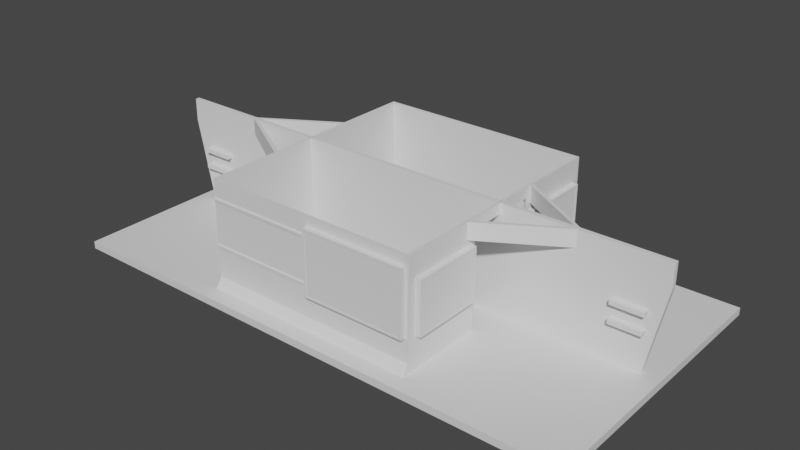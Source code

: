 # Source: GhorfeVasat.blend  (saved by Blender 3.3.6; exported with 4.5.12 LTS)
import bpy
from mathutils import Matrix  # noqa: F401  (used for matrix-valued properties, if any)

bpy.ops.wm.read_factory_settings(use_empty=True)
scene = bpy.context.scene
scene.name = 'Scene'

# ---- collections
col_collection = bpy.data.collections.new('Collection'); scene.collection.children.link(col_collection)

# ---- materials (node trees are filled in below, after node groups)
mat_material = bpy.data.materials.new('Material')
mat_material.alpha_threshold = 0.0
mat_material.use_transparent_shadow = False
mat_material.roughness = 0.5
mat_material.line_color = (0.0, 0.0, 0.0, 1.0)

# ---- material node trees
mat_material.use_nodes = True; mat_material.node_tree.nodes.clear()
_N = mat_material.node_tree.nodes; _L = mat_material.node_tree.links
n0 = _N.new('ShaderNodeOutputMaterial'); n0.name = 'Material Output'; n0.location = (300, 300)
n1 = _N.new('ShaderNodeBsdfPrincipled'); n1.name = 'Principled BSDF'; n1.location = (10, 300)
n1.distribution = 'GGX'
n1.subsurface_method = 'RANDOM_WALK_SKIN'
n1.inputs[3].default_value = 1.45
n1.inputs[27].default_value = (0.0, 0.0, 0.0, 1.0)
n1.inputs[28].default_value = 1.0
_L.new(n1.outputs[0], n0.inputs[0])
n0.is_active_output = True

# ---- world
world_world = bpy.data.worlds.new('World'); scene.world = world_world
world_world.use_nodes = True; world_world.node_tree.nodes.clear()
_N = world_world.node_tree.nodes; _L = world_world.node_tree.links
n0 = _N.new('ShaderNodeOutputWorld'); n0.name = 'World Output'; n0.location = (300, 300)
n1 = _N.new('ShaderNodeBackground'); n1.name = 'Background'; n1.location = (10, 300)
n1.inputs[0].default_value = (0.05088, 0.05088, 0.05088, 1.0)
_L.new(n1.outputs[0], n0.inputs[0])
n0.is_active_output = True
world_world.color = (0.05088, 0.05088, 0.05088)
world_world.use_sun_shadow = False
world_world.sun_shadow_jitter_overblur = 0.0

# ---- meshes
me_cube = bpy.data.meshes.new('Cube')
me_cube.from_pydata([(1.0, 1.0, 1.0), (1.0, 1.0, -1.0), (1.0, -1.0, 1.0), (1.0, -1.0, -1.0), (-1.0, 1.0, 1.0), (-1.0, 1.0, -1.0), (-1.0, -1.0, 1.0), (-1.0, -1.0, -1.0)], [], [(0, 4, 6, 2), (3, 2, 6, 7), (7, 6, 4, 5), (5, 1, 3, 7), (1, 0, 2, 3), (5, 4, 0, 1)])
_uv = me_cube.uv_layers.new(name='UVMap')
_uv.uv.foreach_set('vector', [0.625, 0.5, 0.875, 0.5, 0.875, 0.75, 0.625, 0.75, 0.375, 0.75, 0.625, 0.75, 0.625, 1.0, 0.375, 1.0, 0.375, 0.0, 0.625, 0.0, 0.625, 0.25, 0.375, 0.25, 0.125, 0.5, 0.375, 0.5, 0.375, 0.75, 0.125, 0.75, 0.375, 0.5, 0.625, 0.5, 0.625, 0.75, 0.375, 0.75, 0.375, 0.25, 0.625, 0.25, 0.625, 0.5, 0.375, 0.5])
me_cube.materials.append(mat_material)
me_cube.use_mirror_vertex_groups = False
me_cube.update()
me_cube_001 = bpy.data.meshes.new('Cube.001')
me_cube_001.from_pydata([(-7.5, -2.235e-08, 3.09), (-7.5, 0.06, 3.09), (-7.5, 0.06, 2.459), (-7.0, 0.06, 0.09), (0.0, 0.06, 0.09), (0.0, 0.06, 3.09), (0.0, -2.235e-08, 0.09), (0.0, -2.235e-08, 3.09), (-7.5, -2.235e-08, 2.459), (-7.0, -2.235e-08, 0.09), (-3.045, -2.235e-08, 3.09), (-3.045, 0.06, 3.09), (-5.272, -2.235e-08, 3.09), (-5.272, 0.06, 3.09), (-3.045, 0.06, 0.09), (-3.045, -2.235e-08, 0.09), (0.0, 3.574, 0.09), (0.0, 3.38, 3.09), (0.0, 3.32, 0.09), (0.0, 3.32, 3.09), (-3.045, 3.32, 3.09), (-3.045, 3.38, 3.09), (-3.045, 3.574, 0.09), (-3.045, 3.32, 0.09), (-3.048, 3.378, 0.09), (-3.048, 3.378, 3.09), (-2.988, 3.378, 0.09), (-2.988, 3.378, 3.09), (-2.988, 0.04737, 3.09), (-3.048, 0.04737, 3.09), (-3.048, 0.04751, 0.09), (-2.988, 0.04728, 0.09), (-3.048, 3.319, 3.09), (-2.988, 3.32, 3.09), (0.0, 3.32, 0.3695), (0.0, 3.38, 0.3695), (-3.045, 3.38, 0.3695), (-3.045, 3.32, 0.3695), (-5.126, 0.05777, 2.627), (-5.126, 0.05777, 3.089), (-3.044, 1.324, 2.627), (-3.044, 1.324, 3.089), (-3.044, 1.201, 2.627), (-4.967, 0.05777, 2.627), (-4.967, 0.05777, 3.089), (-3.044, 1.2, 3.089), (7.5, -2.235e-08, 3.09), (7.5, 0.06, 3.09), (7.5, 0.06, 2.459), (7.0, 0.06, 0.09), (7.5, -2.235e-08, 2.459), (7.0, -2.235e-08, 0.09), (3.045, -2.235e-08, 3.09), (3.045, 0.06, 3.09), (5.272, -2.235e-08, 3.09), (5.272, 0.06, 3.09), (3.045, 0.06, 0.09), (3.045, -2.235e-08, 0.09), (3.045, 3.32, 3.09), (3.045, 3.38, 3.09), (3.045, 3.574, 0.09), (3.045, 3.32, 0.09), (3.048, 3.378, 0.09), (3.048, 3.378, 3.09), (2.988, 3.378, 0.09), (2.988, 3.378, 3.09), (2.988, 0.04737, 3.09), (3.048, 0.04737, 3.09), (3.048, 0.04751, 0.09), (2.988, 0.04728, 0.09), (3.048, 3.319, 3.09), (2.988, 3.32, 3.09), (3.045, 3.38, 0.3695), (3.045, 3.32, 0.3695), (5.126, 0.05777, 2.627), (5.126, 0.05777, 3.089), (3.044, 1.324, 2.627), (3.044, 1.324, 3.089), (3.044, 1.201, 2.627), (4.967, 0.05777, 2.627), (4.967, 0.05777, 3.089), (3.044, 1.2, 3.089), (2.988, 1.01, 3.09), (3.048, 1.01, 3.09), (3.048, 1.01, 0.09), (2.988, 1.01, 0.09), (3.048, 0.04739, 2.787), (2.988, 0.04736, 2.787), (3.048, 1.01, 2.787), (2.988, 1.01, 2.787), (3.048, 1.152, 2.464), (3.048, 3.144, 2.464), (3.048, 3.144, 0.9975), (3.048, 1.05, 0.9975), (3.048, 1.152, 0.9975), (3.048, 3.378, 0.9974), (3.045, 3.38, 0.9973), (2.951, 3.38, 0.9973), (0.04274, 3.38, 0.9972), (2.951, 3.38, 2.812), (0.04274, 3.38, 2.946), (0.04274, 3.38, 2.812), (2.89, 3.522, 1.058), (0.1036, 3.522, 1.058), (2.89, 3.522, 2.752), (0.1036, 3.522, 2.752), (3.208, 1.213, 2.403), (3.208, 3.083, 2.403), (3.208, 3.083, 1.058), (3.208, 1.213, 1.058), (2.951, 3.522, 0.9973), (0.04274, 3.522, 0.9972), (2.951, 3.522, 2.812), (0.04274, 3.522, 2.812), (3.208, 1.152, 2.464), (3.208, 3.144, 2.464), (3.208, 3.144, 0.9975), (3.208, 1.152, 0.9975), (2.89, 3.513, 1.058), (0.1036, 3.513, 1.058), (2.89, 3.513, 2.752), (0.1036, 3.513, 2.752), (3.201, 1.213, 2.403), (3.201, 3.083, 2.403), (3.201, 3.083, 1.058), (3.201, 1.213, 1.058), (-3.048, 0.3025, 2.588), (-3.048, 2.829, 2.588), (-3.048, 2.83, 0.332), (-3.048, 0.3025, 0.3321), (-3.031, 0.3025, 2.588), (-3.031, 2.829, 2.588), (-3.031, 2.83, 0.332), (-3.031, 0.3025, 0.3321), (0.0, 3.38, 2.575), (0.04274, 3.38, 2.575), (-3.045, 3.38, 2.575), (0.0, 3.38, 2.499), (0.04274, 3.38, 2.499), (-3.045, 3.38, 2.499), (0.0, 3.38, 1.295), (-3.045, 3.38, 1.295), (0.04274, 3.38, 1.295), (0.0, 3.38, 1.214), (0.04274, 3.38, 1.214), (-3.045, 3.38, 1.214), (0.04274, 3.412, 2.499), (0.04274, 3.412, 2.575), (0.0, 3.412, 2.575), (-3.045, 3.412, 2.575), (0.0, 3.412, 2.499), (-3.045, 3.412, 2.499), (0.04274, 3.412, 1.214), (0.04274, 3.412, 1.295), (0.0, 3.412, 1.295), (-3.045, 3.412, 1.295), (0.0, 3.412, 1.214), (-3.045, 3.412, 1.214), (-7.02, 0.05877, 1.754), (-7.02, 0.05877, 1.638), (-7.02, 0.23, 1.754), (-7.02, 0.23, 1.638), (-6.139, 0.05877, 1.754), (-6.139, 0.05877, 1.638), (-6.139, 0.23, 1.754), (-6.139, 0.23, 1.638), (7.02, 0.05877, 1.754), (7.02, 0.05877, 1.638), (7.02, 0.23, 1.754), (7.02, 0.23, 1.638), (6.139, 0.05877, 1.754), (6.139, 0.05877, 1.638), (6.139, 0.23, 1.754), (6.139, 0.23, 1.638), (-7.02, 0.05877, 1.26), (-7.02, 0.05877, 1.144), (-7.02, 0.23, 1.26), (-7.02, 0.23, 1.144), (-6.139, 0.05877, 1.26), (-6.139, 0.05877, 1.144), (-6.139, 0.23, 1.26), (-6.139, 0.23, 1.144), (7.02, 0.05877, 1.26), (7.02, 0.05877, 1.144), (7.02, 0.23, 1.26), (7.02, 0.23, 1.144), (6.139, 0.05877, 1.26), (6.139, 0.05877, 1.144), (6.139, 0.23, 1.26), (6.139, 0.23, 1.144)], [], [(2, 8, 0, 1), (3, 2, 1, 13, 11, 14), (6, 7, 10, 15), (13, 1, 0, 12), (5, 7, 6, 4), (9, 3, 14, 4, 6, 15), (8, 2, 3, 9), (5, 11, 10, 7), (11, 13, 12, 10), (14, 11, 5, 4), (15, 10, 12, 0, 8, 9), (34, 19, 20, 37), (35, 34, 18, 16), (17, 21, 20, 19), (36, 145, 143, 35), (37, 36, 22, 23), (26, 27, 33, 28, 31), (25, 27, 26, 24), (20, 21, 136, 139, 141, 145, 36, 37), (28, 29, 30, 31), (22, 36, 35, 16), (33, 32, 29, 28), (17, 19, 34, 35, 143, 140, 137, 134), (18, 34, 37, 23), (40, 41, 45, 42), (41, 39, 44, 45), (38, 40, 42, 43), (43, 44, 39, 38), (43, 42, 45, 44), (38, 39, 41, 40), (48, 47, 46, 50), (49, 56, 53, 55, 47, 48), (6, 57, 52, 7), (55, 54, 46, 47), (51, 57, 6, 4, 56, 49), (50, 51, 49, 48), (5, 7, 52, 53), (53, 52, 54, 55), (56, 4, 5, 53), (57, 51, 50, 46, 54, 52), (34, 73, 58, 19), (17, 19, 58, 59), (72, 35, 98, 97, 96), (73, 61, 60, 72), (64, 85, 89, 82, 71, 65), (63, 95, 62, 64, 65), (58, 73, 72, 96, 59), (86, 88, 83, 67), (87, 69, 68, 86), (60, 16, 35, 72), (82, 66, 67, 83), (18, 61, 73, 34), (76, 78, 81, 77), (77, 81, 80, 75), (74, 79, 78, 76), (79, 74, 75, 80), (79, 80, 81, 78), (74, 76, 77, 75), (71, 82, 83, 70), (83, 88, 90, 91, 63, 70), (82, 89, 87, 66), (66, 87, 86, 67), (89, 88, 86, 87), (63, 91, 92, 95), (84, 93, 94, 90, 88), (91, 90, 114, 115), (95, 92, 94, 93, 84, 62), (96, 97, 99, 59), (59, 99, 101, 100, 17), (17, 100, 101, 135, 134), (101, 99, 112, 113), (105, 104, 120, 121), (99, 97, 110, 112), (97, 98, 111, 110), (98, 144, 142, 138, 135, 101, 113, 111), (109, 108, 124, 125), (90, 94, 117, 114), (94, 92, 116, 117), (92, 91, 115, 116), (103, 102, 110, 111), (102, 104, 112, 110), (105, 103, 111, 113), (104, 105, 113, 112), (106, 107, 115, 114), (107, 108, 116, 115), (108, 109, 117, 116), (109, 106, 114, 117), (121, 120, 118, 119), (104, 102, 118, 120), (103, 105, 121, 119), (102, 103, 119, 118), (122, 125, 124, 123), (107, 106, 122, 123), (106, 109, 125, 122), (108, 107, 123, 124), (24, 128, 127, 126, 29, 32, 25), (132, 133, 130, 131), (126, 127, 131, 130), (128, 129, 133, 132), (129, 126, 130, 133), (127, 128, 132, 131), (148, 147, 146, 150), (141, 140, 154, 155), (134, 136, 21, 17), (137, 138, 142, 140), (137, 139, 151, 150), (140, 141, 139, 137), (143, 145, 157, 156), (143, 144, 98, 35), (142, 144, 152, 153), (150, 151, 149, 148), (154, 153, 152, 156), (156, 157, 155, 154), (134, 135, 147, 148), (145, 141, 155, 157), (139, 136, 149, 151), (140, 142, 153, 154), (136, 134, 148, 149), (144, 143, 156, 152), (135, 138, 146, 147), (138, 137, 150, 146), (129, 128, 24, 30, 29, 126), (158, 159, 161, 160), (160, 161, 165, 164), (164, 165, 163, 162), (162, 163, 159, 158), (160, 164, 162, 158), (165, 161, 159, 163), (166, 168, 169, 167), (168, 172, 173, 169), (172, 170, 171, 173), (170, 166, 167, 171), (168, 166, 170, 172), (173, 171, 167, 169), (174, 175, 177, 176), (176, 177, 181, 180), (180, 181, 179, 178), (178, 179, 175, 174), (176, 180, 178, 174), (181, 177, 175, 179), (182, 184, 185, 183), (184, 188, 189, 185), (188, 186, 187, 189), (186, 182, 183, 187), (184, 182, 186, 188), (189, 187, 183, 185)])
_uv = me_cube_001.uv_layers.new(name='UVMap')
_uv.uv.foreach_set('vector', [0.5724, 0.25, 0.5724, 0.0, 0.625, 0.0, 0.625, 0.25, 0.375, 0.2583, 0.5724, 0.25, 0.625, 0.25, 0.625, 0.2871, 0.625, 0.3243, 0.375, 0.3243, 0.375, 0.875, 0.625, 0.875, 0.625, 0.9257, 0.375, 0.9257, 0.8379, 0.5, 0.875, 0.5, 0.875, 0.75, 0.8379, 0.75, 0.0, 0.0, 0.0, 0.0, 0.0, 0.0, 0.0, 0.0, 0.1333, 0.75, 0.1333, 0.5, 0.1993, 0.5, 0.25, 0.5, 0.25, 0.75, 0.1993, 0.75, 0.5724, 1.0, 0.5724, 0.25, 0.1333, 0.5, 0.375, 0.9917, 0.75, 0.5, 0.8007, 0.5, 0.8007, 0.75, 0.75, 0.75, 0.8007, 0.5, 0.8379, 0.5, 0.8379, 0.75, 0.8007, 0.75, 0.375, 0.3243, 0.625, 0.3243, 0.625, 0.375, 0.375, 0.375, 0.375, 0.9257, 0.625, 0.9257, 0.625, 0.9629, 0.625, 1.0, 0.5724, 1.0, 0.375, 0.9917, 0.3983, 0.875, 0.625, 0.875, 0.625, 0.9257, 0.3983, 0.9257, 0.0, 0.0, 0.0, 0.0, 0.0, 0.0, 0.0, 0.0, 0.75, 0.5, 0.8007, 0.5, 0.8007, 0.75, 0.75, 0.75, 0.3983, 0.3243, 0.4687, 0.3243, 0.4687, 0.375, 0.3983, 0.375, 0.3983, 0.9257, 0.3983, 0.3243, 0.375, 0.3243, 0.375, 0.9257, 0.375, 0.875, 0.625, 0.875, 0.625, 0.8759, 0.625, 0.9257, 0.375, 0.9257, 0.0, 0.0, 0.0, 0.0, 0.0, 0.0, 0.0, 0.0, 0.625, 0.9257, 0.625, 0.3243, 0.5821, 0.3243, 0.5757, 0.3243, 0.4754, 0.3243, 0.4687, 0.3243, 0.3983, 0.3243, 0.3983, 0.9257, 0.625, 0.9257, 0.625, 0.3243, 0.375, 0.3243, 0.375, 0.9257, 0.375, 0.3243, 0.3983, 0.3243, 0.3983, 0.375, 0.375, 0.375, 0.7509, 0.75, 0.7509, 0.5, 0.8007, 0.5, 0.8007, 0.75, 0.0, 0.0, 0.0, 0.0, 0.0, 0.0, 0.0, 0.0, 0.0, 0.0, 0.0, 0.0, 0.0, 0.0, 0.0, 0.0, 0.375, 0.875, 0.3983, 0.875, 0.3983, 0.9257, 0.375, 0.9257, 0.375, 0.5, 0.625, 0.5, 0.625, 0.5244, 0.375, 0.5244, 0.625, 0.5, 0.875, 0.75, 0.8559, 0.75, 0.625, 0.5244, 0.125, 0.75, 0.375, 0.5, 0.375, 0.5244, 0.1441, 0.75, 0.375, 0.9809, 0.625, 0.9809, 0.625, 1.0, 0.375, 1.0, 0.375, 0.9809, 0.375, 0.5244, 0.625, 0.5244, 0.625, 0.9809, 0.125, 0.75, 0.875, 0.75, 0.625, 0.5, 0.375, 0.5, 0.5724, 0.25, 0.625, 0.25, 0.625, 0.0, 0.5724, 0.0, 0.375, 0.2583, 0.375, 0.3243, 0.625, 0.3243, 0.625, 0.2871, 0.625, 0.25, 0.5724, 0.25, 0.375, 0.875, 0.375, 0.9257, 0.625, 0.9257, 0.625, 0.875, 0.8379, 0.5, 0.8379, 0.75, 0.875, 0.75, 0.875, 0.5, 0.1333, 0.75, 0.1993, 0.75, 0.25, 0.75, 0.25, 0.5, 0.1993, 0.5, 0.1333, 0.5, 0.5724, 1.0, 0.375, 0.9917, 0.1333, 0.5, 0.5724, 0.25, 0.75, 0.5, 0.75, 0.75, 0.8007, 0.75, 0.8007, 0.5, 0.8007, 0.5, 0.8007, 0.75, 0.8379, 0.75, 0.8379, 0.5, 0.375, 0.3243, 0.375, 0.375, 0.625, 0.375, 0.625, 0.3243, 0.375, 0.9257, 0.375, 0.9917, 0.5724, 1.0, 0.625, 1.0, 0.625, 0.9629, 0.625, 0.9257, 0.3983, 0.875, 0.3983, 0.9257, 0.625, 0.9257, 0.625, 0.875, 0.75, 0.5, 0.75, 0.75, 0.8007, 0.75, 0.8007, 0.5, 0.3983, 0.3243, 0.3983, 0.375, 0.4506, 0.3743, 0.4506, 0.3258, 0.4506, 0.3243, 0.3983, 0.9257, 0.375, 0.9257, 0.375, 0.3243, 0.3983, 0.3243, 0.375, 0.875, 0.375, 0.9111, 0.5998, 0.9111, 0.625, 0.9111, 0.625, 0.8759, 0.625, 0.875, 0.0, 0.0, 0.0, 0.0, 0.0, 0.0, 0.0, 0.0, 0.0, 0.0, 0.625, 0.9257, 0.3983, 0.9257, 0.3983, 0.3243, 0.4506, 0.3243, 0.625, 0.3243, 0.5998, 0.3243, 0.5998, 0.3389, 0.625, 0.3389, 0.625, 0.3243, 0.5998, 0.9257, 0.375, 0.9257, 0.375, 0.3243, 0.5998, 0.3243, 0.375, 0.3243, 0.375, 0.375, 0.3983, 0.375, 0.3983, 0.3243, 0.7861, 0.75, 0.8007, 0.75, 0.8007, 0.5, 0.7861, 0.5, 0.375, 0.875, 0.375, 0.9257, 0.3983, 0.9257, 0.3983, 0.875, 0.375, 0.5, 0.375, 0.5244, 0.625, 0.5244, 0.625, 0.5, 0.625, 0.5, 0.625, 0.5244, 0.8559, 0.75, 0.875, 0.75, 0.125, 0.75, 0.1441, 0.75, 0.375, 0.5244, 0.375, 0.5, 0.375, 0.9809, 0.375, 1.0, 0.625, 1.0, 0.625, 0.9809, 0.375, 0.9809, 0.625, 0.9809, 0.625, 0.5244, 0.375, 0.5244, 0.125, 0.75, 0.375, 0.5, 0.625, 0.5, 0.875, 0.75, 0.7509, 0.75, 0.7861, 0.75, 0.7861, 0.5, 0.7509, 0.5, 0.625, 0.3389, 0.5998, 0.3389, 0.5728, 0.3411, 0.5728, 0.3714, 0.625, 0.375, 0.625, 0.3741, 0.625, 0.9111, 0.5998, 0.9111, 0.5998, 0.9257, 0.625, 0.9257, 0.625, 0.9257, 0.5998, 0.9257, 0.5998, 0.3243, 0.625, 0.3243, 0.0, 0.0, 0.0, 0.0, 0.0, 0.0, 0.0, 0.0, 0.625, 0.375, 0.5728, 0.3714, 0.4506, 0.3714, 0.4506, 0.375, 0.375, 0.3389, 0.4506, 0.3395, 0.4506, 0.3411, 0.5728, 0.3411, 0.5998, 0.3389, 0.5728, 0.3714, 0.5728, 0.3411, 0.5728, 0.3411, 0.5728, 0.3714, 0.4506, 0.375, 0.4506, 0.3714, 0.4506, 0.3411, 0.4506, 0.3395, 0.375, 0.3389, 0.375, 0.375, 0.4506, 0.3243, 0.4506, 0.3258, 0.6019, 0.3258, 0.625, 0.3243, 0.625, 0.3243, 0.6019, 0.3258, 0.6019, 0.3743, 0.613, 0.3743, 0.625, 0.375, 0.625, 0.375, 0.613, 0.3743, 0.6019, 0.3743, 0.5821, 0.3743, 0.5821, 0.375, 0.6019, 0.3743, 0.6019, 0.3258, 0.6019, 0.3258, 0.6019, 0.3743, 0.5968, 0.3733, 0.5968, 0.3268, 0.5968, 0.3268, 0.5968, 0.3733, 0.6019, 0.3258, 0.4506, 0.3258, 0.4506, 0.3258, 0.6019, 0.3258, 0.4506, 0.3258, 0.4506, 0.3743, 0.4506, 0.3743, 0.4506, 0.3258, 0.4506, 0.3743, 0.4687, 0.3743, 0.4754, 0.3743, 0.5757, 0.3743, 0.5821, 0.3743, 0.6019, 0.3743, 0.6019, 0.3743, 0.4506, 0.3743, 0.4557, 0.342, 0.4557, 0.3705, 0.4557, 0.3705, 0.4557, 0.342, 0.5728, 0.3411, 0.4506, 0.3411, 0.4506, 0.3411, 0.5728, 0.3411, 0.4506, 0.3411, 0.4506, 0.3714, 0.4506, 0.3714, 0.4506, 0.3411, 0.4506, 0.3714, 0.5728, 0.3714, 0.5728, 0.3714, 0.4506, 0.3714, 0.4557, 0.3733, 0.4557, 0.3268, 0.4506, 0.3258, 0.4506, 0.3743, 0.4557, 0.3268, 0.5968, 0.3268, 0.6019, 0.3258, 0.4506, 0.3258, 0.5968, 0.3733, 0.4557, 0.3733, 0.4506, 0.3743, 0.6019, 0.3743, 0.5968, 0.3268, 0.5968, 0.3733, 0.6019, 0.3743, 0.6019, 0.3258, 0.5678, 0.342, 0.5678, 0.3705, 0.5728, 0.3714, 0.5728, 0.3411, 0.5678, 0.3705, 0.4557, 0.3705, 0.4506, 0.3714, 0.5728, 0.3714, 0.4557, 0.3705, 0.4557, 0.342, 0.4506, 0.3411, 0.4506, 0.3714, 0.4557, 0.342, 0.5678, 0.342, 0.5728, 0.3411, 0.4506, 0.3411, 0.5968, 0.3733, 0.5968, 0.3268, 0.4557, 0.3268, 0.4557, 0.3733, 0.5968, 0.3268, 0.4557, 0.3268, 0.4557, 0.3268, 0.5968, 0.3268, 0.4557, 0.3733, 0.5968, 0.3733, 0.5968, 0.3733, 0.4557, 0.3733, 0.4557, 0.3268, 0.4557, 0.3733, 0.4557, 0.3733, 0.4557, 0.3268, 0.5678, 0.342, 0.4557, 0.342, 0.4557, 0.3705, 0.5678, 0.3705, 0.5678, 0.3705, 0.5678, 0.342, 0.5678, 0.342, 0.5678, 0.3705, 0.5678, 0.342, 0.4557, 0.342, 0.4557, 0.342, 0.5678, 0.342, 0.4557, 0.3705, 0.5678, 0.3705, 0.5678, 0.3705, 0.4557, 0.3705, 0.375, 0.375, 0.3952, 0.3666, 0.5832, 0.3666, 0.5832, 0.3281, 0.625, 0.3243, 0.625, 0.3741, 0.625, 0.375, 0.3952, 0.3666, 0.3952, 0.3281, 0.5832, 0.3281, 0.5832, 0.3666, 0.5832, 0.3281, 0.5832, 0.3666, 0.5832, 0.3666, 0.5832, 0.3281, 0.3952, 0.3666, 0.3952, 0.3281, 0.3952, 0.3281, 0.3952, 0.3666, 0.3952, 0.3281, 0.5832, 0.3281, 0.5832, 0.3281, 0.3952, 0.3281, 0.5832, 0.3666, 0.3952, 0.3666, 0.3952, 0.3666, 0.5832, 0.3666, 0.5821, 0.375, 0.5821, 0.3743, 0.5757, 0.3743, 0.5757, 0.375, 0.4754, 0.3243, 0.4754, 0.375, 0.4754, 0.375, 0.4754, 0.3243, 0.5821, 0.375, 0.5821, 0.3243, 0.625, 0.3243, 0.625, 0.375, 0.5757, 0.375, 0.5757, 0.3743, 0.4754, 0.3743, 0.4754, 0.375, 0.5757, 0.375, 0.5757, 0.3243, 0.5757, 0.3243, 0.5757, 0.375, 0.4754, 0.375, 0.4754, 0.3243, 0.5757, 0.3243, 0.5757, 0.375, 0.4687, 0.375, 0.4687, 0.3243, 0.4687, 0.3243, 0.4687, 0.375, 0.4687, 0.375, 0.4687, 0.3743, 0.4506, 0.3743, 0.3983, 0.375, 0.4754, 0.3743, 0.4687, 0.3743, 0.4687, 0.3743, 0.4754, 0.3743, 0.5757, 0.375, 0.5757, 0.3243, 0.5821, 0.3243, 0.5821, 0.375, 0.4754, 0.375, 0.4754, 0.3743, 0.4687, 0.3743, 0.4687, 0.375, 0.4687, 0.375, 0.4687, 0.3243, 0.4754, 0.3243, 0.4754, 0.375, 0.5821, 0.375, 0.5821, 0.3743, 0.5821, 0.3743, 0.5821, 0.375, 0.4687, 0.3243, 0.4754, 0.3243, 0.4754, 0.3243, 0.4687, 0.3243, 0.5757, 0.3243, 0.5821, 0.3243, 0.5821, 0.3243, 0.5757, 0.3243, 0.4754, 0.375, 0.4754, 0.3743, 0.4754, 0.3743, 0.4754, 0.375, 0.5821, 0.3243, 0.5821, 0.375, 0.5821, 0.375, 0.5821, 0.3243, 0.4687, 0.3743, 0.4687, 0.375, 0.4687, 0.375, 0.4687, 0.3743, 0.5821, 0.3743, 0.5757, 0.3743, 0.5757, 0.3743, 0.5821, 0.3743, 0.5757, 0.3743, 0.5757, 0.375, 0.5757, 0.375, 0.5757, 0.3743, 0.3952, 0.3281, 0.3952, 0.3666, 0.375, 0.375, 0.375, 0.3243, 0.625, 0.3243, 0.5832, 0.3281, 0.375, 0.0, 0.625, 0.0, 0.625, 0.25, 0.375, 0.25, 0.375, 0.25, 0.625, 0.25, 0.625, 0.5, 0.375, 0.5, 0.375, 0.5, 0.625, 0.5, 0.625, 0.75, 0.375, 0.75, 0.375, 0.75, 0.625, 0.75, 0.625, 1.0, 0.375, 1.0, 0.125, 0.5, 0.375, 0.5, 0.375, 0.75, 0.125, 0.75, 0.625, 0.5, 0.875, 0.5, 0.875, 0.75, 0.625, 0.75, 0.375, 0.0, 0.375, 0.25, 0.625, 0.25, 0.625, 0.0, 0.375, 0.25, 0.375, 0.5, 0.625, 0.5, 0.625, 0.25, 0.375, 0.5, 0.375, 0.75, 0.625, 0.75, 0.625, 0.5, 0.375, 0.75, 0.375, 1.0, 0.625, 1.0, 0.625, 0.75, 0.125, 0.5, 0.125, 0.75, 0.375, 0.75, 0.375, 0.5, 0.625, 0.5, 0.625, 0.75, 0.875, 0.75, 0.875, 0.5, 0.375, 0.0, 0.625, 0.0, 0.625, 0.25, 0.375, 0.25, 0.375, 0.25, 0.625, 0.25, 0.625, 0.5, 0.375, 0.5, 0.375, 0.5, 0.625, 0.5, 0.625, 0.75, 0.375, 0.75, 0.375, 0.75, 0.625, 0.75, 0.625, 1.0, 0.375, 1.0, 0.125, 0.5, 0.375, 0.5, 0.375, 0.75, 0.125, 0.75, 0.625, 0.5, 0.875, 0.5, 0.875, 0.75, 0.625, 0.75, 0.375, 0.0, 0.375, 0.25, 0.625, 0.25, 0.625, 0.0, 0.375, 0.25, 0.375, 0.5, 0.625, 0.5, 0.625, 0.25, 0.375, 0.5, 0.375, 0.75, 0.625, 0.75, 0.625, 0.5, 0.375, 0.75, 0.375, 1.0, 0.625, 1.0, 0.625, 0.75, 0.125, 0.5, 0.125, 0.75, 0.375, 0.75, 0.375, 0.5, 0.625, 0.5, 0.625, 0.75, 0.875, 0.75, 0.875, 0.5])
me_cube_001.update()

# ---- objects
ob_cube = bpy.data.objects.new('Cube', me_cube)
ob_cube_001 = bpy.data.objects.new('Cube.001', me_cube_001)

# ---- transforms, parenting, visibility, modifiers, constraints
ob_cube.location = (0.0, 0.0, 0.0)
ob_cube.scale = (7.5, 4.0, 0.1026)
ob_cube.lock_rotations_4d = False
ob_cube.empty_display_type = 'ARROWS'
ob_cube.lineart.crease_threshold = 0.0
ob_cube_001.location = (0.0, 0.0, 0.0)
_m = ob_cube_001.modifiers.new('Mirror', 'MIRROR')
_m.use_axis = (False, True, False)

# ---- collection membership
col_collection.objects.link(ob_cube)
col_collection.objects.link(ob_cube_001)

# ---- scene / render settings (as saved in the file)
scene.frame_start = 1; scene.frame_end = 250; scene.frame_set(1)
scene.render.engine = 'BLENDER_EEVEE_NEXT'
scene.cycles.sampling_pattern = 'TABULATED_SOBOL'
scene.cycles.use_light_tree = False
scene.view_settings.view_transform = 'Filmic'
bpy.context.view_layer.update()

# ---- added for rendering (the .blend has no active camera and no usable light): camera, sun
cam_auto = bpy.data.cameras.new('AutoCamera')
cam_auto.lens = 50.0
cam_auto.sensor_width = 36.0
cam_auto.clip_end = 1000.0
ob_auto_camera = bpy.data.objects.new('AutoCamera', cam_auto)
scene.collection.objects.link(ob_auto_camera)
ob_auto_camera.location = (16.0038, -19.2046, 14.2967)
ob_auto_camera.rotation_euler = (1.09748, -7.21219e-08, 0.694738)
scene.camera = ob_auto_camera
light_auto_sun = bpy.data.lights.new('AutoSun', 'SUN')
light_auto_sun.energy = 3.0
light_auto_sun.angle = 0.0523599
ob_auto_sun = bpy.data.objects.new('AutoSun', light_auto_sun)
scene.collection.objects.link(ob_auto_sun)
ob_auto_sun.rotation_euler = (0.872665, 0.174533, 0.523599)
bpy.context.view_layer.update()
